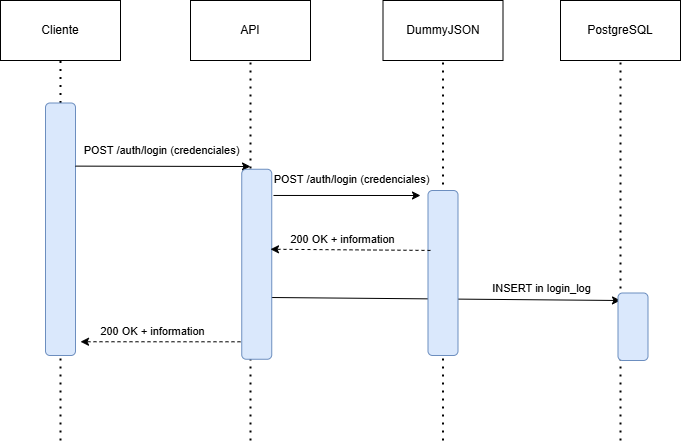

The diagram above was exported from draw.io. Its source (the exported page's mxGraphModel, read from the mxfile embedded in the PNG):
<mxGraphModel dx="1426" dy="743" grid="1" gridSize="10" guides="1" tooltips="1" connect="1" arrows="1" fold="1" page="1" pageScale="1" pageWidth="827" pageHeight="1169" math="0" shadow="0">
  <root>
    <mxCell id="0" />
    <mxCell id="1" parent="0" />
    <mxCell id="Bdufw1Q0o3Mnl_xlW0tn-27" value="" style="endArrow=classic;html=1;rounded=0;exitX=0.675;exitY=0.042;exitDx=0;exitDy=0;exitPerimeter=0;" edge="1" parent="1" source="Bdufw1Q0o3Mnl_xlW0tn-16">
      <mxGeometry width="50" height="50" relative="1" as="geometry">
        <mxPoint x="330" y="360" as="sourcePoint" />
        <mxPoint x="660" y="380" as="targetPoint" />
      </mxGeometry>
    </mxCell>
    <mxCell id="Bdufw1Q0o3Mnl_xlW0tn-28" value="INSERT in login_log" style="edgeLabel;html=1;align=center;verticalAlign=middle;resizable=0;points=[];" vertex="1" connectable="0" parent="Bdufw1Q0o3Mnl_xlW0tn-27">
      <mxGeometry x="-0.2572" y="2" relative="1" as="geometry">
        <mxPoint x="140" y="-9" as="offset" />
      </mxGeometry>
    </mxCell>
    <mxCell id="Bdufw1Q0o3Mnl_xlW0tn-5" value="" style="endArrow=none;dashed=1;html=1;dashPattern=1 3;strokeWidth=2;rounded=0;entryX=0.5;entryY=1;entryDx=0;entryDy=0;" edge="1" parent="1" source="Bdufw1Q0o3Mnl_xlW0tn-9" target="Bdufw1Q0o3Mnl_xlW0tn-1">
      <mxGeometry width="50" height="50" relative="1" as="geometry">
        <mxPoint x="100" y="520" as="sourcePoint" />
        <mxPoint x="590" y="280" as="targetPoint" />
      </mxGeometry>
    </mxCell>
    <mxCell id="Bdufw1Q0o3Mnl_xlW0tn-1" value="Cliente" style="rounded=0;whiteSpace=wrap;html=1;" vertex="1" parent="1">
      <mxGeometry x="40" y="80" width="120" height="60" as="geometry" />
    </mxCell>
    <mxCell id="Bdufw1Q0o3Mnl_xlW0tn-2" value="API" style="rounded=0;whiteSpace=wrap;html=1;" vertex="1" parent="1">
      <mxGeometry x="230" y="80" width="120" height="60" as="geometry" />
    </mxCell>
    <mxCell id="Bdufw1Q0o3Mnl_xlW0tn-3" value="DummyJSON" style="rounded=0;whiteSpace=wrap;html=1;" vertex="1" parent="1">
      <mxGeometry x="422.5" y="80" width="120" height="60" as="geometry" />
    </mxCell>
    <mxCell id="Bdufw1Q0o3Mnl_xlW0tn-4" value="PostgreSQL" style="rounded=0;whiteSpace=wrap;html=1;" vertex="1" parent="1">
      <mxGeometry x="600" y="80" width="120" height="60" as="geometry" />
    </mxCell>
    <mxCell id="Bdufw1Q0o3Mnl_xlW0tn-6" value="" style="endArrow=none;dashed=1;html=1;dashPattern=1 3;strokeWidth=2;rounded=0;entryX=0.5;entryY=1;entryDx=0;entryDy=0;" edge="1" parent="1" target="Bdufw1Q0o3Mnl_xlW0tn-2">
      <mxGeometry width="50" height="50" relative="1" as="geometry">
        <mxPoint x="290" y="520" as="sourcePoint" />
        <mxPoint x="190" y="410" as="targetPoint" />
      </mxGeometry>
    </mxCell>
    <mxCell id="Bdufw1Q0o3Mnl_xlW0tn-7" value="" style="endArrow=none;dashed=1;html=1;dashPattern=1 3;strokeWidth=2;rounded=0;entryX=0.5;entryY=1;entryDx=0;entryDy=0;" edge="1" parent="1" target="Bdufw1Q0o3Mnl_xlW0tn-3">
      <mxGeometry width="50" height="50" relative="1" as="geometry">
        <mxPoint x="482.5" y="520" as="sourcePoint" />
        <mxPoint x="382.5" y="490" as="targetPoint" />
      </mxGeometry>
    </mxCell>
    <mxCell id="Bdufw1Q0o3Mnl_xlW0tn-8" value="" style="endArrow=none;dashed=1;html=1;dashPattern=1 3;strokeWidth=2;rounded=0;entryX=0.5;entryY=1;entryDx=0;entryDy=0;" edge="1" parent="1" target="Bdufw1Q0o3Mnl_xlW0tn-4">
      <mxGeometry width="50" height="50" relative="1" as="geometry">
        <mxPoint x="660" y="520" as="sourcePoint" />
        <mxPoint x="500" y="490" as="targetPoint" />
      </mxGeometry>
    </mxCell>
    <mxCell id="Bdufw1Q0o3Mnl_xlW0tn-13" value="" style="endArrow=none;dashed=1;html=1;dashPattern=1 3;strokeWidth=2;rounded=0;" edge="1" parent="1" target="Bdufw1Q0o3Mnl_xlW0tn-9">
      <mxGeometry width="50" height="50" relative="1" as="geometry">
        <mxPoint x="100" y="520" as="sourcePoint" />
        <mxPoint x="100" y="140" as="targetPoint" />
      </mxGeometry>
    </mxCell>
    <mxCell id="Bdufw1Q0o3Mnl_xlW0tn-9" value="" style="rounded=1;whiteSpace=wrap;html=1;fillColor=#dae8fc;strokeColor=#6c8ebf;rotation=90;" vertex="1" parent="1">
      <mxGeometry x="-26.25" y="293.75" width="252.5" height="30" as="geometry" />
    </mxCell>
    <mxCell id="Bdufw1Q0o3Mnl_xlW0tn-14" value="" style="endArrow=classic;html=1;rounded=0;exitX=0.25;exitY=0;exitDx=0;exitDy=0;" edge="1" parent="1" source="Bdufw1Q0o3Mnl_xlW0tn-9">
      <mxGeometry width="50" height="50" relative="1" as="geometry">
        <mxPoint x="390" y="310" as="sourcePoint" />
        <mxPoint x="290" y="246" as="targetPoint" />
      </mxGeometry>
    </mxCell>
    <mxCell id="Bdufw1Q0o3Mnl_xlW0tn-15" value="POST /auth/login (credenciales)" style="edgeLabel;html=1;align=center;verticalAlign=middle;resizable=0;points=[];" vertex="1" connectable="0" parent="Bdufw1Q0o3Mnl_xlW0tn-14">
      <mxGeometry x="-0.2572" y="2" relative="1" as="geometry">
        <mxPoint x="20" y="-14" as="offset" />
      </mxGeometry>
    </mxCell>
    <mxCell id="Bdufw1Q0o3Mnl_xlW0tn-16" value="" style="rounded=1;whiteSpace=wrap;html=1;fillColor=#dae8fc;strokeColor=#6c8ebf;rotation=90;" vertex="1" parent="1">
      <mxGeometry x="201.25" y="328.75" width="190" height="30" as="geometry" />
    </mxCell>
    <mxCell id="Bdufw1Q0o3Mnl_xlW0tn-19" value="" style="endArrow=classic;html=1;rounded=0;dashed=1;exitX=0.591;exitY=1.042;exitDx=0;exitDy=0;exitPerimeter=0;" edge="1" parent="1">
      <mxGeometry width="50" height="50" relative="1" as="geometry">
        <mxPoint x="279.99" y="421.28999999999996" as="sourcePoint" />
        <mxPoint x="120" y="421.25" as="targetPoint" />
      </mxGeometry>
    </mxCell>
    <mxCell id="Bdufw1Q0o3Mnl_xlW0tn-20" value="200 OK + information" style="edgeLabel;html=1;align=center;verticalAlign=middle;resizable=0;points=[];" vertex="1" connectable="0" parent="Bdufw1Q0o3Mnl_xlW0tn-19">
      <mxGeometry x="0.1458" y="4" relative="1" as="geometry">
        <mxPoint x="4" y="-15" as="offset" />
      </mxGeometry>
    </mxCell>
    <mxCell id="Bdufw1Q0o3Mnl_xlW0tn-21" value="" style="endArrow=classic;html=1;rounded=0;exitX=0.138;exitY=-0.058;exitDx=0;exitDy=0;exitPerimeter=0;" edge="1" parent="1" source="Bdufw1Q0o3Mnl_xlW0tn-16">
      <mxGeometry width="50" height="50" relative="1" as="geometry">
        <mxPoint x="310" y="270" as="sourcePoint" />
        <mxPoint x="460" y="275" as="targetPoint" />
      </mxGeometry>
    </mxCell>
    <mxCell id="Bdufw1Q0o3Mnl_xlW0tn-22" value="POST /auth/login (credenciales)" style="edgeLabel;html=1;align=center;verticalAlign=middle;resizable=0;points=[];" vertex="1" connectable="0" parent="Bdufw1Q0o3Mnl_xlW0tn-21">
      <mxGeometry x="-0.2572" y="2" relative="1" as="geometry">
        <mxPoint x="23" y="-14" as="offset" />
      </mxGeometry>
    </mxCell>
    <mxCell id="Bdufw1Q0o3Mnl_xlW0tn-23" value="" style="rounded=1;whiteSpace=wrap;html=1;fillColor=#dae8fc;strokeColor=#6c8ebf;rotation=90;" vertex="1" parent="1">
      <mxGeometry x="400" y="337.5" width="165" height="30" as="geometry" />
    </mxCell>
    <mxCell id="Bdufw1Q0o3Mnl_xlW0tn-24" value="" style="rounded=1;whiteSpace=wrap;html=1;fillColor=#dae8fc;strokeColor=#6c8ebf;rotation=90;" vertex="1" parent="1">
      <mxGeometry x="638.75" y="391.25" width="67.5" height="30" as="geometry" />
    </mxCell>
    <mxCell id="Bdufw1Q0o3Mnl_xlW0tn-25" value="" style="endArrow=classic;html=1;rounded=0;dashed=1;entryX=0.826;entryY=0;entryDx=0;entryDy=0;entryPerimeter=0;exitX=0.545;exitY=0.917;exitDx=0;exitDy=0;exitPerimeter=0;" edge="1" parent="1">
      <mxGeometry width="50" height="50" relative="1" as="geometry">
        <mxPoint x="469.99" y="329.92499999999995" as="sourcePoint" />
        <mxPoint x="310" y="328.75" as="targetPoint" />
      </mxGeometry>
    </mxCell>
    <mxCell id="Bdufw1Q0o3Mnl_xlW0tn-26" value="200 OK + information" style="edgeLabel;html=1;align=center;verticalAlign=middle;resizable=0;points=[];" vertex="1" connectable="0" parent="Bdufw1Q0o3Mnl_xlW0tn-25">
      <mxGeometry x="0.1458" y="4" relative="1" as="geometry">
        <mxPoint x="4" y="-15" as="offset" />
      </mxGeometry>
    </mxCell>
  </root>
</mxGraphModel>